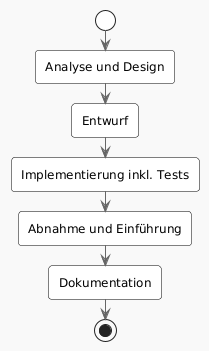

The diagram above was rendered by PlantUML. Its source (embedded in the PNG):
@startuml
!theme mars

!include <C4/C4_Context>


!define LIGHTBLUE 0xADD8E6
!define LIGHTGREEN 0x90EE90
!define LIGHTYELLOW 0xFFFFE0

skinparam activity {
  BackgroundColor LIGHTBLUE
  BorderColor black
  FontName Arial
  FontSize 12
}

skinparam activityDiamond {
  BackgroundColor LIGHTYELLOW
  BorderColor black
}

skinparam activityStart {
  Color LIGHTGREEN
}

skinparam activityEnd {
  Color LIGHTGREEN
}

start

:Analyse und Design;
:Entwurf;
:Implementierung inkl. Tests;
:Abnahme und Einführung;
:Dokumentation;

stop
@enduml